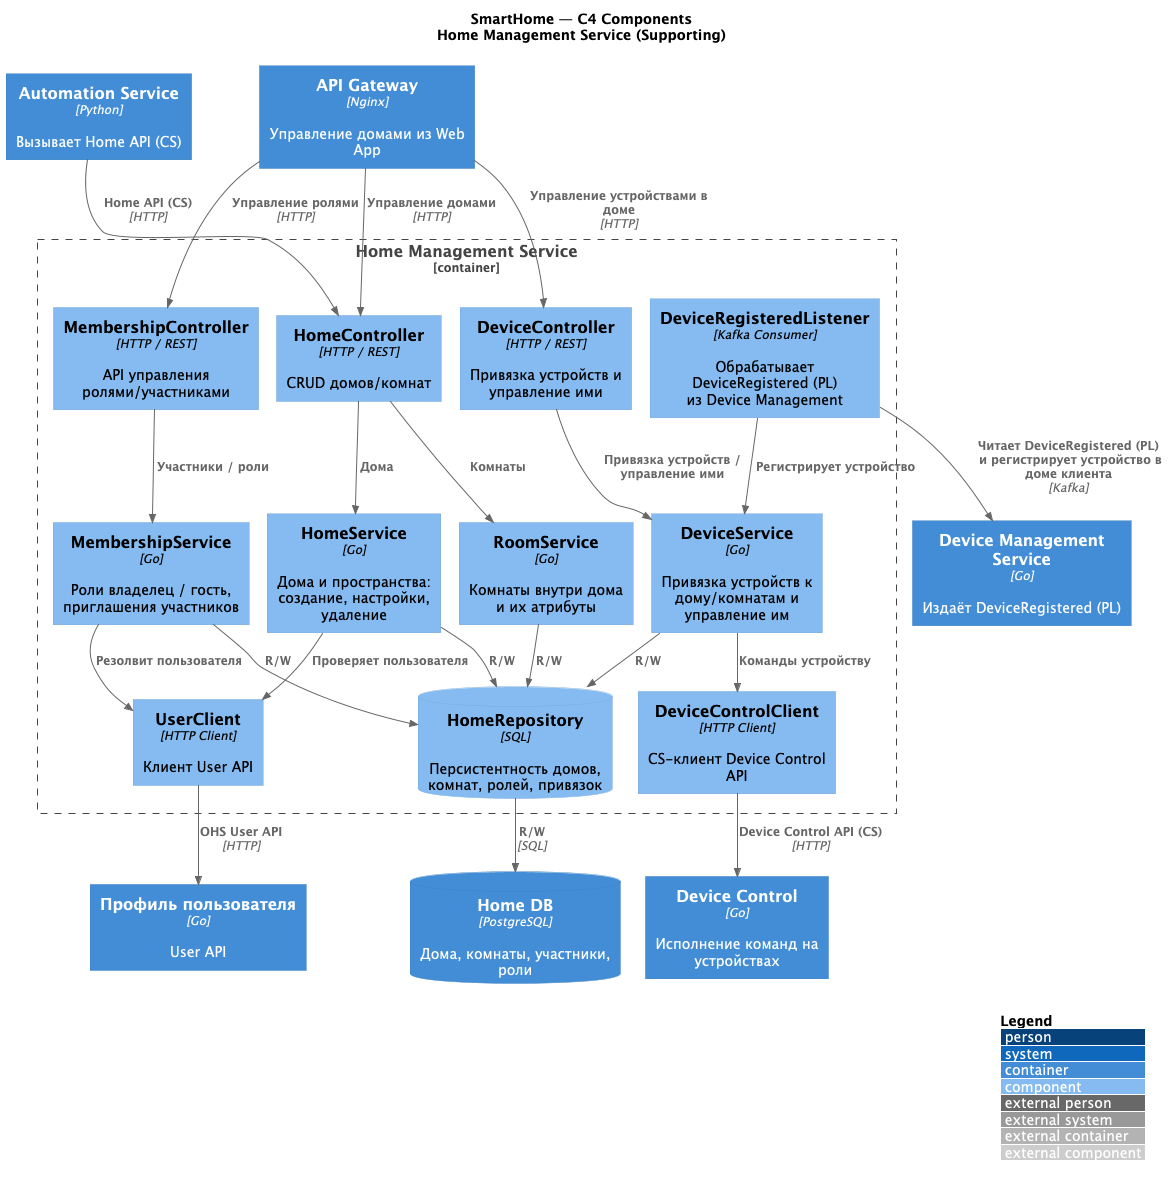

The diagram above was rendered by PlantUML. Its source (embedded in the PNG):
@startuml SmartHome_HomeManagement_Components
title SmartHome — C4 Components\nHome Management Service (Supporting)

!include https://raw.githubusercontent.com/plantuml-stdlib/C4-PlantUML/master/C4_Component.puml

LAYOUT_WITH_LEGEND()

' =========================================================
' EXTERNAL CONTAINERS / SYSTEMS
' =========================================================
Container(APIGateway, "API Gateway", "Nginx", "Управление домами из Web App")
Container(Automation, "Automation Service", "Python", "Вызывает Home API (CS)")
Container(DeviceControl, "Device Control", "Go", "Исполнение команд на устройствах")
Container(DeviceMgmt, "Device Management Service", "Go", "Издаёт DeviceRegistered (PL)")
ContainerDb(HomeMgmtDb, "Home DB", "PostgreSQL", "Дома, комнаты, участники, роли")
Container(UserProfile, "Профиль пользователя", "Go" ,"User API")

' =========================================================
' CONTAINER BOUNDARY — Home Management
' =========================================================
Container_Boundary(HomeMgmt, "Home Management Service", "Go") {
    Component(HomeApi, "HomeController", "HTTP / REST", "CRUD домов/комнат")
    Component(HomeDeviceApi, "DeviceController", "HTTP / REST", "Привязка устройств и управление ими")
    Component(MembershipApi, "MembershipController", "HTTP / REST", "API управления ролями/участниками")

    Component(HomeService, "HomeService", "Go", "Дома и пространства:\nсоздание, настройки, удаление")
    Component(RoomService, "RoomService", "Go", "Комнаты внутри дома\nи их атрибуты")
    Component(MembershipService, "MembershipService", "Go", "Роли владелец / гость,\nприглашения участников")
    Component(DeviceService, "DeviceService", "Go", "Привязка устройств к дому/комнатам и управление им")
    Component(DeviceRegisteredListener, "DeviceRegisteredListener", "Kafka Consumer", "Обрабатывает DeviceRegistered (PL)\nиз Device Management")

    Component(DeviceControlClient, "DeviceControlClient", "HTTP Client", "CS-клиент Device Control API")
    Component(UserClient, "UserClient", "HTTP Client", "Клиент User API")

    ComponentDb(HomeRepo, "HomeRepository", "SQL", "Персистентность домов,\nкомнат, ролей, привязок")
}

' =========================================================
' RELATIONS — Callers → API
' =========================================================
Rel(APIGateway, HomeApi, "Управление домами", "HTTP")
Rel(APIGateway, MembershipApi, "Управление ролями", "HTTP")
Rel(APIGateway, HomeDeviceApi, "Управление устройствами в доме", "HTTP")
Rel(Automation, HomeApi, "Home API (CS)", "HTTP")

' =========================================================
' RELATIONS — Internal
' =========================================================
Rel(HomeApi, HomeService, "Дома")
Rel(HomeApi, RoomService, "Комнаты")
Rel(MembershipApi, MembershipService, "Участники / роли")
Rel(HomeDeviceApi, DeviceService, "Привязка устройств / управление ими")

Rel(HomeService, UserClient, "Проверяет пользователя"  )
Rel(MembershipService, UserClient, "Резолвит пользователя"  )
Rel(DeviceService, DeviceControlClient, "Команды устройству"  )
Rel(DeviceRegisteredListener, DeviceService, "Регистрирует устройство"  )

Rel(HomeService, HomeRepo, "R/W"  )
Rel(RoomService, HomeRepo, "R/W"  )
Rel(MembershipService, HomeRepo, "R/W"  )
Rel(DeviceService, HomeRepo, "R/W"  )

' =========================================================
' RELATIONS — External
' =========================================================
Rel(DeviceControlClient, DeviceControl, "Device Control API (CS)", "HTTP")
Rel(UserClient, UserProfile, "OHS User API", "HTTP")
Rel(DeviceRegisteredListener, DeviceMgmt, "Читает DeviceRegistered (PL) \n и регистрирует устройство в доме клиента", "Kafka")
Rel(HomeRepo, HomeMgmtDb, "R/W", "SQL")

@enduml